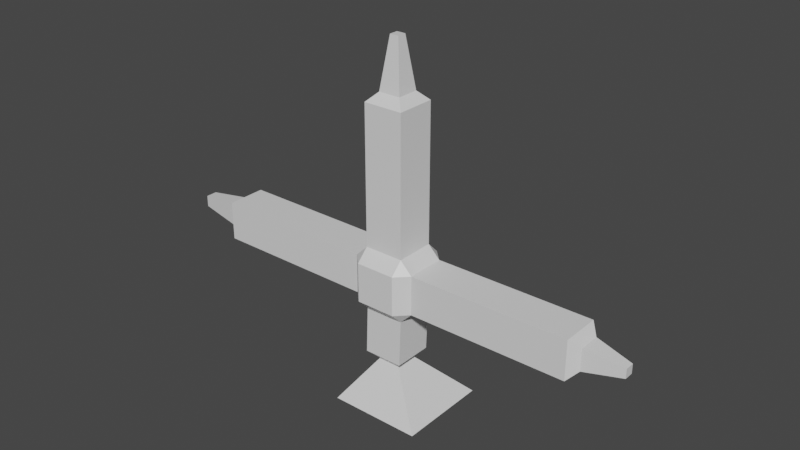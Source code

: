 # Source: doodadsrc.blend  (saved by Blender 2.83.19; exported with 4.5.12 LTS)
import bpy
from mathutils import Matrix  # noqa: F401  (used for matrix-valued properties, if any)

bpy.ops.wm.read_factory_settings(use_empty=True)
scene = bpy.context.scene
scene.name = 'Scene'

# ---- collections
col_collection = bpy.data.collections.new('Collection'); scene.collection.children.link(col_collection)

# ---- materials (node trees are filled in below, after node groups)
mat_material = bpy.data.materials.new('Material')
mat_material.alpha_threshold = 0.0
mat_material.use_transparent_shadow = False
mat_material.line_color = (0.0, 0.0, 0.0, 1.0)

# ---- material node trees
mat_material.use_nodes = True; mat_material.node_tree.nodes.clear()
_N = mat_material.node_tree.nodes; _L = mat_material.node_tree.links
n0 = _N.new('ShaderNodeOutputMaterial'); n0.name = 'Material Output'; n0.location = (300, 300)
n1 = _N.new('ShaderNodeBsdfPrincipled'); n1.name = 'Principled BSDF'; n1.location = (10, 300)
n1.distribution = 'GGX'
n1.subsurface_method = 'BURLEY'
n1.inputs[2].default_value = 0.4
n1.inputs[3].default_value = 1.45
n1.inputs[27].default_value = (0.0, 0.0, 0.0, 1.0)
n1.inputs[28].default_value = 1.0
_L.new(n1.outputs[0], n0.inputs[0])
n0.is_active_output = True

# ---- world
world_world = bpy.data.worlds.new('World'); scene.world = world_world
world_world.use_nodes = True; world_world.node_tree.nodes.clear()
_N = world_world.node_tree.nodes; _L = world_world.node_tree.links
n0 = _N.new('ShaderNodeOutputWorld'); n0.name = 'World Output'; n0.location = (300, 300)
n1 = _N.new('ShaderNodeBackground'); n1.name = 'Background'; n1.location = (10, 300)
n1.inputs[0].default_value = (0.05088, 0.05088, 0.05088, 1.0)
_L.new(n1.outputs[0], n0.inputs[0])
n0.is_active_output = True
world_world.color = (0.05088, 0.05088, 0.05088)
world_world.use_sun_shadow = False
world_world.sun_shadow_jitter_overblur = 0.0

# ---- meshes
me_cube = bpy.data.meshes.new('Cube')
me_cube.from_pydata([(0.6202, 1.0, 0.6202), (0.6202, 0.6202, 1.0), (1.0, 0.6202, 0.6202), (0.6202, 0.6202, -1.0), (0.6202, 1.0, -0.6202), (1.0, 0.6202, -0.6202), (1.0, -0.6202, 0.6202), (0.6202, -0.6202, 1.0), (0.6202, -1.0, 0.6202), (1.0, -0.6202, -0.6202), (0.6202, -1.0, -0.6202), (0.6202, -0.6202, -1.0), (-0.6202, 1.0, 0.6202), (-1.0, 0.6202, 0.6202), (-0.6202, 0.6202, 1.0), (-1.0, 0.6202, -0.6202), (-0.6202, 1.0, -0.6202), (-0.6202, 0.6202, -1.0), (-1.0, -0.6202, 0.6202), (-0.6202, -1.0, 0.6202), (-0.6202, -0.6202, 1.0), (-0.6202, -0.6202, -1.0), (-0.6202, -1.0, -0.6202), (-1.0, -0.6202, -0.6202), (-0.6202, 0.6202, 5.328), (-0.3453, 0.3453, 5.603), (0.3453, 0.3453, 5.603), (0.6202, 0.6202, 5.328), (-0.3453, -0.3453, 5.603), (-0.6202, -0.6202, 5.328), (0.6202, -0.6202, 5.328), (0.3453, -0.3453, 5.603), (-6.496, 0.3453, 0.3453), (-6.221, 0.6202, 0.6202), (-6.221, -0.6202, 0.6202), (-6.496, -0.3453, 0.3453), (-6.496, 0.3453, -0.3453), (-6.221, 0.6202, -0.6202), (-6.496, -0.3453, -0.3453), (-6.221, -0.6202, -0.6202), (5.997, 0.6571, 0.6158), (6.272, 0.3822, 0.3409), (6.272, 0.3822, -0.3496), (5.997, 0.6571, -0.6245), (5.997, -0.5833, -0.6245), (6.272, -0.3084, -0.3496), (6.272, -0.3084, 0.3409), (5.997, -0.5833, 0.6158), (-0.6625, 0.6065, -2.494), (-0.3876, 0.3316, -2.769), (-0.3876, -0.359, -2.769), (-0.6625, -0.6339, -2.494), (0.5779, 0.6065, -2.494), (0.303, 0.3316, -2.769), (0.303, -0.359, -2.769), (0.5779, -0.6339, -2.494), (7.449, 0.1854, 0.1442), (7.449, 0.1854, -0.1528), (7.449, -0.1116, -0.1528), (7.449, -0.1116, 0.1442), (-7.91, -0.1804, 0.1804), (-7.91, -0.1804, -0.1804), (-7.91, 0.1804, -0.1804), (-7.91, 0.1804, 0.1804), (0.1394, -0.1394, 7.166), (-0.1394, -0.1394, 7.166), (-0.1394, 0.1394, 7.166), (0.1394, 0.1394, 7.166), (-1.487, 1.838, -4.321), (-1.487, -1.096, -4.321), (1.447, 1.838, -4.321), (1.447, -1.096, -4.321)], [], [(11, 21, 51, 55), (13, 15, 37, 33), (18, 13, 33, 34), (10, 8, 19, 22), (7, 1, 27, 30), (9, 5, 43, 44), (0, 1, 2), (3, 4, 5), (6, 7, 8), (9, 10, 11), (12, 13, 14), (15, 16, 17), (18, 19, 20), (21, 22, 23), (17, 21, 23, 15), (3, 17, 16, 4), (2, 5, 4, 0), (22, 19, 18, 23), (8, 10, 9, 6), (12, 16, 15, 13), (7, 20, 19, 8), (1, 7, 6, 2), (21, 11, 10, 22), (20, 14, 13, 18), (14, 1, 0, 12), (11, 3, 5, 9), (16, 12, 0, 4), (23, 18, 34, 39), (15, 23, 39, 37), (46, 45, 58, 59), (14, 20, 29, 24), (1, 14, 24, 27), (20, 7, 30, 29), (32, 36, 62, 63), (2, 6, 47, 40), (5, 2, 40, 43), (21, 17, 48, 51), (6, 9, 44, 47), (17, 3, 52, 48), (54, 50, 69, 71), (3, 11, 55, 52), (35, 38, 39, 34), (31, 28, 29, 30), (25, 26, 27, 24), (38, 36, 37, 39), (32, 35, 34, 33), (28, 25, 24, 29), (36, 32, 33, 37), (26, 31, 30, 27), (41, 42, 43, 40), (45, 46, 47, 44), (46, 41, 40, 47), (42, 45, 44, 43), (49, 50, 51, 48), (53, 49, 48, 52), (50, 54, 55, 51), (54, 53, 52, 55), (26, 25, 66, 67), (57, 56, 59, 58), (42, 41, 56, 57), (45, 42, 57, 58), (41, 46, 59, 56), (61, 60, 63, 62), (35, 32, 63, 60), (38, 35, 60, 61), (36, 38, 61, 62), (67, 66, 65, 64), (25, 28, 65, 66), (28, 31, 64, 65), (31, 26, 67, 64), (68, 70, 71, 69), (49, 53, 70, 68), (50, 49, 68, 69), (53, 54, 71, 70)])
_uv = me_cube.uv_layers.new(name='UVMap')
_uv.uv.foreach_set('vector', [0.3275, 0.7025, 0.1725, 0.7025, 0.1725, 0.7025, 0.3275, 0.7025, 0.5775, 0.2025, 0.4225, 0.2025, 0.4225, 0.2025, 0.5775, 0.2025, 0.875, 0.7025, 0.875, 0.5475, 0.875, 0.5475, 0.875, 0.7025, 0.4225, 0.7975, 0.5775, 0.7975, 0.5775, 0.9525, 0.4225, 0.9525, 0.6725, 0.7025, 0.6725, 0.5475, 0.6725, 0.5475, 0.6725, 0.7025, 0.4225, 0.7025, 0.4225, 0.5475, 0.4225, 0.5475, 0.4225, 0.7025, 0.5775, 0.4525, 0.625, 0.4525, 0.5775, 0.5, 0.3275, 0.5475, 0.3275, 0.5, 0.375, 0.5475, 0.5775, 0.7025, 0.625, 0.7025, 0.5775, 0.75, 0.4225, 0.7025, 0.4225, 0.75, 0.375, 0.7025, 0.5775, 0.2975, 0.5775, 0.25, 0.625, 0.2975, 0.4225, 0.2025, 0.4225, 0.25, 0.375, 0.2025, 0.5775, 0.04748, 0.5775, 0.0, 0.625, 0.04748, 0.1725, 0.7025, 0.1725, 0.75, 0.125, 0.7025, 0.1725, 0.5475, 0.1725, 0.7025, 0.125, 0.7025, 0.125, 0.5475, 0.3275, 0.5475, 0.1725, 0.5475, 0.1725, 0.5, 0.3275, 0.5, 0.5775, 0.5475, 0.4225, 0.5475, 0.4225, 0.4525, 0.5775, 0.4525, 0.4225, 0.9525, 0.5775, 0.9525, 0.5775, 1.0, 0.4225, 1.0, 0.5775, 0.7975, 0.4225, 0.7975, 0.4225, 0.7025, 0.5775, 0.7025, 0.5775, 0.2975, 0.4225, 0.2975, 0.4225, 0.2025, 0.5775, 0.2025, 0.6725, 0.7025, 0.8275, 0.7025, 0.8275, 0.75, 0.6725, 0.75, 0.6725, 0.5475, 0.6725, 0.7025, 0.5775, 0.7025, 0.5775, 0.5475, 0.1725, 0.7025, 0.3275, 0.7025, 0.3275, 0.75, 0.1725, 0.75, 0.8275, 0.7025, 0.8275, 0.5475, 0.875, 0.5475, 0.875, 0.7025, 0.8275, 0.5475, 0.6725, 0.5475, 0.6725, 0.5, 0.8275, 0.5, 0.3275, 0.7025, 0.3275, 0.5475, 0.4225, 0.5475, 0.4225, 0.7025, 0.4225, 0.2975, 0.5775, 0.2975, 0.5775, 0.4525, 0.4225, 0.4525, 0.4225, 1.0, 0.5775, 1.0, 0.5775, 1.0, 0.4225, 1.0, 0.125, 0.5475, 0.125, 0.7025, 0.125, 0.7025, 0.125, 0.5475, 0.5432, 0.6682, 0.4568, 0.6682, 0.4568, 0.6682, 0.5432, 0.6682, 0.8275, 0.5475, 0.8275, 0.7025, 0.8275, 0.7025, 0.8275, 0.5475, 0.6725, 0.5475, 0.8275, 0.5475, 0.8275, 0.5475, 0.6725, 0.5475, 0.8275, 0.7025, 0.6725, 0.7025, 0.6725, 0.7025, 0.8275, 0.7025, 0.5432, 0.1682, 0.4568, 0.1682, 0.4568, 0.1682, 0.5432, 0.1682, 0.5775, 0.5475, 0.5775, 0.7025, 0.5775, 0.7025, 0.5775, 0.5475, 0.4225, 0.5475, 0.5775, 0.5475, 0.5775, 0.5475, 0.4225, 0.5475, 0.1725, 0.7025, 0.1725, 0.5475, 0.1725, 0.5475, 0.1725, 0.7025, 0.5775, 0.7025, 0.4225, 0.7025, 0.4225, 0.7025, 0.5775, 0.7025, 0.1725, 0.5475, 0.3275, 0.5475, 0.3275, 0.5475, 0.1725, 0.5475, 0.2932, 0.6682, 0.2068, 0.6682, 0.2068, 0.6682, 0.2932, 0.6682, 0.3275, 0.5475, 0.3275, 0.7025, 0.3275, 0.7025, 0.3275, 0.5475, 0.5432, 0.08184, 0.4568, 0.08184, 0.4225, 0.04748, 0.5775, 0.04748, 0.7068, 0.6682, 0.7932, 0.6682, 0.8275, 0.7025, 0.6725, 0.7025, 0.7932, 0.5818, 0.7068, 0.5818, 0.6725, 0.5475, 0.8275, 0.5475, 0.4568, 0.08184, 0.4568, 0.1682, 0.4225, 0.2025, 0.4225, 0.04748, 0.5432, 0.1682, 0.5432, 0.08184, 0.5775, 0.04748, 0.5775, 0.2025, 0.7932, 0.6682, 0.7932, 0.5818, 0.8275, 0.5475, 0.8275, 0.7025, 0.4568, 0.1682, 0.5432, 0.1682, 0.5775, 0.2025, 0.4225, 0.2025, 0.7068, 0.5818, 0.7068, 0.6682, 0.6725, 0.7025, 0.6725, 0.5475, 0.5432, 0.5818, 0.4568, 0.5818, 0.4225, 0.5475, 0.5775, 0.5475, 0.4568, 0.6682, 0.5432, 0.6682, 0.5775, 0.7025, 0.4225, 0.7025, 0.5432, 0.6682, 0.5432, 0.5818, 0.5775, 0.5475, 0.5775, 0.7025, 0.4568, 0.5818, 0.4568, 0.6682, 0.4225, 0.7025, 0.4225, 0.5475, 0.2068, 0.5818, 0.2068, 0.6682, 0.1725, 0.7025, 0.1725, 0.5475, 0.2932, 0.5818, 0.2068, 0.5818, 0.1725, 0.5475, 0.3275, 0.5475, 0.2068, 0.6682, 0.2932, 0.6682, 0.3275, 0.7025, 0.1725, 0.7025, 0.2932, 0.6682, 0.2932, 0.5818, 0.3275, 0.5475, 0.3275, 0.7025, 0.7068, 0.5818, 0.7932, 0.5818, 0.7932, 0.5818, 0.7068, 0.5818, 0.4568, 0.5818, 0.5432, 0.5818, 0.5432, 0.6682, 0.4568, 0.6682, 0.4568, 0.5818, 0.5432, 0.5818, 0.5432, 0.5818, 0.4568, 0.5818, 0.4568, 0.6682, 0.4568, 0.5818, 0.4568, 0.5818, 0.4568, 0.6682, 0.5432, 0.5818, 0.5432, 0.6682, 0.5432, 0.6682, 0.5432, 0.5818, 0.4568, 0.08184, 0.5432, 0.08184, 0.5432, 0.1682, 0.4568, 0.1682, 0.5432, 0.08184, 0.5432, 0.1682, 0.5432, 0.1682, 0.5432, 0.08184, 0.4568, 0.08184, 0.5432, 0.08184, 0.5432, 0.08184, 0.4568, 0.08184, 0.4568, 0.1682, 0.4568, 0.08184, 0.4568, 0.08184, 0.4568, 0.1682, 0.7068, 0.5818, 0.7932, 0.5818, 0.7932, 0.6682, 0.7068, 0.6682, 0.7932, 0.5818, 0.7932, 0.6682, 0.7932, 0.6682, 0.7932, 0.5818, 0.7932, 0.6682, 0.7068, 0.6682, 0.7068, 0.6682, 0.7932, 0.6682, 0.7068, 0.6682, 0.7068, 0.5818, 0.7068, 0.5818, 0.7068, 0.6682, 0.2068, 0.5818, 0.2932, 0.5818, 0.2932, 0.6682, 0.2068, 0.6682, 0.2068, 0.5818, 0.2932, 0.5818, 0.2932, 0.5818, 0.2068, 0.5818, 0.2068, 0.6682, 0.2068, 0.5818, 0.2068, 0.5818, 0.2068, 0.6682, 0.2932, 0.5818, 0.2932, 0.6682, 0.2932, 0.6682, 0.2932, 0.5818])
me_cube.materials.append(mat_material)
me_cube.use_remesh_preserve_volume = False
me_cube.use_remesh_preserve_attributes = False
me_cube.use_mirror_vertex_groups = False
me_cube.update()

# ---- objects
ob_cube = bpy.data.objects.new('Cube', me_cube)

# ---- transforms, parenting, visibility, modifiers, constraints
ob_cube.location = (0.0, 0.0, 0.0)
ob_cube.lock_rotations_4d = False
ob_cube.empty_display_type = 'ARROWS'
ob_cube.lineart.crease_threshold = 0.0

# ---- collection membership
col_collection.objects.link(ob_cube)

# ---- scene / render settings (as saved in the file)
scene.frame_start = 1; scene.frame_end = 250; scene.frame_set(1)
scene.render.engine = 'BLENDER_EEVEE_NEXT'
scene.cycles.use_denoising = False
scene.cycles.samples = 128
scene.cycles.sampling_pattern = 'TABULATED_SOBOL'
scene.cycles.use_adaptive_sampling = False
scene.cycles.use_light_tree = False
scene.view_settings.view_transform = 'Filmic'
bpy.context.view_layer.update()

# ---- added for rendering (the .blend has no active camera and no usable light): camera, sun
cam_auto = bpy.data.cameras.new('AutoCamera')
cam_auto.lens = 50.0
cam_auto.sensor_width = 36.0
cam_auto.clip_end = 1000.0
ob_auto_camera = bpy.data.objects.new('AutoCamera', cam_auto)
scene.collection.objects.link(ob_auto_camera)
ob_auto_camera.location = (17.7211, -21.1709, 15.7837)
ob_auto_camera.rotation_euler = (1.09748, -7.21219e-08, 0.694738)
scene.camera = ob_auto_camera
light_auto_sun = bpy.data.lights.new('AutoSun', 'SUN')
light_auto_sun.energy = 3.0
light_auto_sun.angle = 0.0523599
ob_auto_sun = bpy.data.objects.new('AutoSun', light_auto_sun)
scene.collection.objects.link(ob_auto_sun)
ob_auto_sun.rotation_euler = (0.872665, 0.174533, 0.523599)
bpy.context.view_layer.update()
